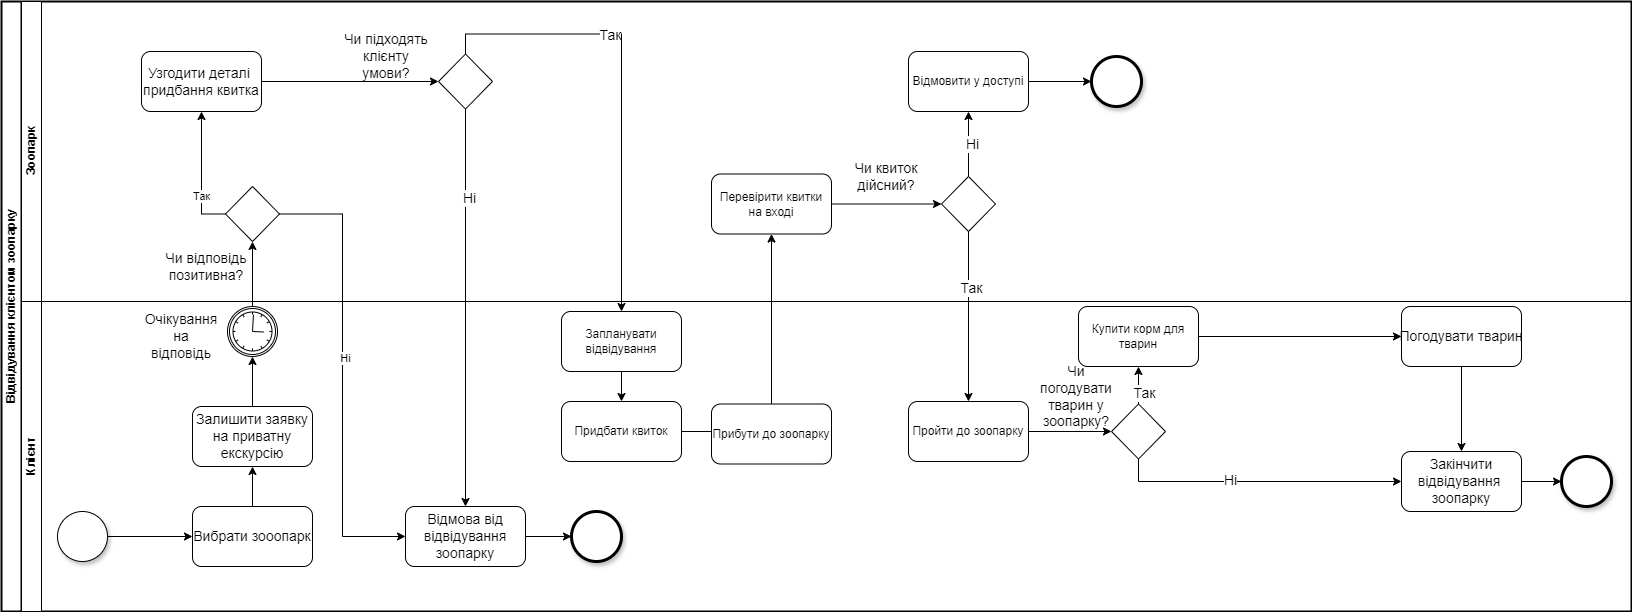

The diagram above was exported from draw.io. Its source (the exported page's mxGraphModel, read from the mxfile embedded in the PNG):
<mxGraphModel dx="2228" dy="608" grid="1" gridSize="10" guides="1" tooltips="1" connect="1" arrows="1" fold="1" page="1" pageScale="1" pageWidth="827" pageHeight="1169" math="0" shadow="0">
  <root>
    <mxCell id="0" />
    <mxCell id="1" parent="0" />
    <mxCell id="dNxyNK7c78bLwvsdeMH5-19" value="Відвідування клієнтом зоопарку" style="swimlane;html=1;childLayout=stackLayout;resizeParent=1;resizeParentMax=0;horizontal=0;startSize=20;horizontalStack=0;strokeWidth=2;" parent="1" vertex="1">
      <mxGeometry x="-50" y="30" width="1630" height="610" as="geometry" />
    </mxCell>
    <mxCell id="dNxyNK7c78bLwvsdeMH5-27" value="" style="edgeStyle=orthogonalEdgeStyle;rounded=0;orthogonalLoop=1;jettySize=auto;html=1;dashed=1;endArrow=none;endFill=0;" parent="dNxyNK7c78bLwvsdeMH5-19" edge="1">
      <mxGeometry relative="1" as="geometry">
        <mxPoint x="180" y="90" as="sourcePoint" />
        <mxPoint x="180.0588235294117" y="89.99999999999989" as="targetPoint" />
      </mxGeometry>
    </mxCell>
    <mxCell id="bPt9nrfwPaK9WPptZqE3-49" value="" style="endArrow=classic;html=1;rounded=0;exitX=0.5;exitY=1;exitDx=0;exitDy=0;" parent="dNxyNK7c78bLwvsdeMH5-19" source="45RHFXxPBoBrGw8yqU5K-12" target="45RHFXxPBoBrGw8yqU5K-13" edge="1">
      <mxGeometry relative="1" as="geometry">
        <mxPoint x="743" y="210" as="sourcePoint" />
        <mxPoint x="417" y="110" as="targetPoint" />
        <Array as="points" />
      </mxGeometry>
    </mxCell>
    <mxCell id="45RHFXxPBoBrGw8yqU5K-14" value="&lt;font style=&quot;font-size: 14px;&quot;&gt;Ні&lt;/font&gt;" style="edgeLabel;html=1;align=center;verticalAlign=middle;resizable=0;points=[];" parent="bPt9nrfwPaK9WPptZqE3-49" connectable="0" vertex="1">
      <mxGeometry x="-0.5522" y="3" relative="1" as="geometry">
        <mxPoint as="offset" />
      </mxGeometry>
    </mxCell>
    <mxCell id="LdXhmOOHsEhvyBvg86tA-8" style="edgeStyle=orthogonalEdgeStyle;rounded=0;orthogonalLoop=1;jettySize=auto;html=1;entryX=0.5;entryY=1;entryDx=0;entryDy=0;" parent="dNxyNK7c78bLwvsdeMH5-19" source="LdXhmOOHsEhvyBvg86tA-7" target="LdXhmOOHsEhvyBvg86tA-9" edge="1">
      <mxGeometry relative="1" as="geometry">
        <mxPoint x="810" y="240" as="targetPoint" />
      </mxGeometry>
    </mxCell>
    <mxCell id="ffwCvdYgd1UM7f0gCD9F-1" style="edgeStyle=orthogonalEdgeStyle;rounded=0;orthogonalLoop=1;jettySize=auto;html=1;exitX=0.5;exitY=0;exitDx=0;exitDy=0;entryX=0.5;entryY=0;entryDx=0;entryDy=0;" parent="dNxyNK7c78bLwvsdeMH5-19" source="45RHFXxPBoBrGw8yqU5K-12" target="LdXhmOOHsEhvyBvg86tA-5" edge="1">
      <mxGeometry relative="1" as="geometry" />
    </mxCell>
    <mxCell id="ffwCvdYgd1UM7f0gCD9F-2" value="&lt;font style=&quot;font-size: 14px;&quot;&gt;Так&lt;/font&gt;" style="edgeLabel;html=1;align=center;verticalAlign=middle;resizable=0;points=[];" parent="ffwCvdYgd1UM7f0gCD9F-1" connectable="0" vertex="1">
      <mxGeometry x="-0.277" y="-1" relative="1" as="geometry">
        <mxPoint as="offset" />
      </mxGeometry>
    </mxCell>
    <mxCell id="dNxyNK7c78bLwvsdeMH5-21" value="Зоопарк" style="swimlane;html=1;startSize=20;horizontal=0;" parent="dNxyNK7c78bLwvsdeMH5-19" vertex="1">
      <mxGeometry x="20" width="1610" height="300" as="geometry" />
    </mxCell>
    <mxCell id="_8o4TpzwYzxCPp7S3hH9-2" value="&lt;font style=&quot;font-size: 14px;&quot;&gt;Чи підходять клієнту умови?&lt;/font&gt;" style="text;html=1;align=center;verticalAlign=middle;whiteSpace=wrap;rounded=0;" parent="dNxyNK7c78bLwvsdeMH5-21" vertex="1">
      <mxGeometry x="320" y="30" width="90" height="50" as="geometry" />
    </mxCell>
    <mxCell id="45RHFXxPBoBrGw8yqU5K-8" value="&lt;font style=&quot;font-size: 14px;&quot;&gt;Узгодити деталі&amp;nbsp;&lt;br&gt;придбання квитка&lt;/font&gt;" style="rounded=1;whiteSpace=wrap;html=1;" parent="dNxyNK7c78bLwvsdeMH5-21" vertex="1">
      <mxGeometry x="120" y="50" width="120" height="60" as="geometry" />
    </mxCell>
    <mxCell id="45RHFXxPBoBrGw8yqU5K-12" value="" style="rhombus;whiteSpace=wrap;html=1;" parent="dNxyNK7c78bLwvsdeMH5-21" vertex="1">
      <mxGeometry x="417" y="52.5" width="54" height="55" as="geometry" />
    </mxCell>
    <mxCell id="45RHFXxPBoBrGw8yqU5K-11" value="" style="edgeStyle=orthogonalEdgeStyle;rounded=0;orthogonalLoop=1;jettySize=auto;html=1;exitX=1;exitY=0.5;exitDx=0;exitDy=0;entryX=0;entryY=0.5;entryDx=0;entryDy=0;" parent="dNxyNK7c78bLwvsdeMH5-21" source="45RHFXxPBoBrGw8yqU5K-8" target="45RHFXxPBoBrGw8yqU5K-12" edge="1">
      <mxGeometry relative="1" as="geometry">
        <mxPoint x="737" y="425" as="sourcePoint" />
        <mxPoint x="370" y="190" as="targetPoint" />
      </mxGeometry>
    </mxCell>
    <mxCell id="16CsFPVlL5h-5G4aSl7C-2" style="edgeStyle=orthogonalEdgeStyle;rounded=0;orthogonalLoop=1;jettySize=auto;html=1;entryX=0;entryY=0.5;entryDx=0;entryDy=0;" parent="dNxyNK7c78bLwvsdeMH5-21" source="LdXhmOOHsEhvyBvg86tA-9" target="16CsFPVlL5h-5G4aSl7C-1" edge="1">
      <mxGeometry relative="1" as="geometry" />
    </mxCell>
    <mxCell id="LdXhmOOHsEhvyBvg86tA-9" value="Перевірити квитки на вході" style="rounded=1;whiteSpace=wrap;html=1;" parent="dNxyNK7c78bLwvsdeMH5-21" vertex="1">
      <mxGeometry x="690" y="172.5" width="120" height="60" as="geometry" />
    </mxCell>
    <mxCell id="16CsFPVlL5h-5G4aSl7C-5" style="edgeStyle=orthogonalEdgeStyle;rounded=0;orthogonalLoop=1;jettySize=auto;html=1;entryX=0.5;entryY=1;entryDx=0;entryDy=0;" parent="dNxyNK7c78bLwvsdeMH5-21" source="16CsFPVlL5h-5G4aSl7C-1" target="16CsFPVlL5h-5G4aSl7C-6" edge="1">
      <mxGeometry relative="1" as="geometry">
        <mxPoint x="947" y="110" as="targetPoint" />
      </mxGeometry>
    </mxCell>
    <mxCell id="16CsFPVlL5h-5G4aSl7C-7" value="&lt;font style=&quot;font-size: 14px;&quot;&gt;Ні&lt;/font&gt;" style="edgeLabel;html=1;align=center;verticalAlign=middle;resizable=0;points=[];" parent="16CsFPVlL5h-5G4aSl7C-5" connectable="0" vertex="1">
      <mxGeometry x="0.0188" y="-3" relative="1" as="geometry">
        <mxPoint as="offset" />
      </mxGeometry>
    </mxCell>
    <mxCell id="16CsFPVlL5h-5G4aSl7C-1" value="" style="rhombus;whiteSpace=wrap;html=1;" parent="dNxyNK7c78bLwvsdeMH5-21" vertex="1">
      <mxGeometry x="920" y="175" width="54" height="55" as="geometry" />
    </mxCell>
    <mxCell id="16CsFPVlL5h-5G4aSl7C-3" value="&lt;span style=&quot;font-size: 14px;&quot;&gt;Чи квиток дійсний?&lt;/span&gt;" style="text;html=1;align=center;verticalAlign=middle;whiteSpace=wrap;rounded=0;" parent="dNxyNK7c78bLwvsdeMH5-21" vertex="1">
      <mxGeometry x="820" y="150" width="90" height="50" as="geometry" />
    </mxCell>
    <mxCell id="16CsFPVlL5h-5G4aSl7C-6" value="Відмовити у доступі" style="rounded=1;whiteSpace=wrap;html=1;" parent="dNxyNK7c78bLwvsdeMH5-21" vertex="1">
      <mxGeometry x="887" y="50" width="120" height="60" as="geometry" />
    </mxCell>
    <mxCell id="NUu6awXZujZpUpyWcvrc-3" value="" style="edgeStyle=orthogonalEdgeStyle;rounded=0;orthogonalLoop=1;jettySize=auto;html=1;exitX=1;exitY=0.5;exitDx=0;exitDy=0;entryX=0;entryY=0.5;entryDx=0;entryDy=0;" parent="dNxyNK7c78bLwvsdeMH5-21" source="16CsFPVlL5h-5G4aSl7C-6" target="NUu6awXZujZpUpyWcvrc-4" edge="1">
      <mxGeometry relative="1" as="geometry">
        <mxPoint x="1310" y="240" as="sourcePoint" />
        <mxPoint x="1060" y="80" as="targetPoint" />
      </mxGeometry>
    </mxCell>
    <mxCell id="NUu6awXZujZpUpyWcvrc-4" value="" style="ellipse;whiteSpace=wrap;html=1;aspect=fixed;fillColor=#FFFFFF;strokeColor=#000000;shadow=1;strokeWidth=3;" parent="dNxyNK7c78bLwvsdeMH5-21" vertex="1">
      <mxGeometry x="1070" y="55" width="50" height="50" as="geometry" />
    </mxCell>
    <mxCell id="16CsFPVlL5h-5G4aSl7C-18" style="edgeStyle=orthogonalEdgeStyle;rounded=0;orthogonalLoop=1;jettySize=auto;html=1;exitX=0;exitY=0.5;exitDx=0;exitDy=0;entryX=0.5;entryY=1;entryDx=0;entryDy=0;" parent="dNxyNK7c78bLwvsdeMH5-21" source="16CsFPVlL5h-5G4aSl7C-12" target="45RHFXxPBoBrGw8yqU5K-8" edge="1">
      <mxGeometry relative="1" as="geometry">
        <mxPoint x="90" y="80" as="targetPoint" />
      </mxGeometry>
    </mxCell>
    <mxCell id="16CsFPVlL5h-5G4aSl7C-19" value="Так" style="edgeLabel;html=1;align=center;verticalAlign=middle;resizable=0;points=[];" parent="16CsFPVlL5h-5G4aSl7C-18" connectable="0" vertex="1">
      <mxGeometry x="-0.3331" y="1" relative="1" as="geometry">
        <mxPoint as="offset" />
      </mxGeometry>
    </mxCell>
    <mxCell id="16CsFPVlL5h-5G4aSl7C-12" value="" style="rhombus;whiteSpace=wrap;html=1;" parent="dNxyNK7c78bLwvsdeMH5-21" vertex="1">
      <mxGeometry x="204" y="185" width="54" height="55" as="geometry" />
    </mxCell>
    <mxCell id="16CsFPVlL5h-5G4aSl7C-17" value="&lt;font style=&quot;font-size: 14px;&quot;&gt;Чи відповідь позитивна?&lt;/font&gt;" style="text;html=1;align=center;verticalAlign=middle;whiteSpace=wrap;rounded=0;" parent="dNxyNK7c78bLwvsdeMH5-21" vertex="1">
      <mxGeometry x="140" y="240" width="90" height="50" as="geometry" />
    </mxCell>
    <mxCell id="16CsFPVlL5h-5G4aSl7C-4" style="edgeStyle=orthogonalEdgeStyle;rounded=0;orthogonalLoop=1;jettySize=auto;html=1;entryX=0.5;entryY=0;entryDx=0;entryDy=0;" parent="dNxyNK7c78bLwvsdeMH5-19" source="16CsFPVlL5h-5G4aSl7C-1" target="hyPp3KsAMfbOhh0ctE5T-2" edge="1">
      <mxGeometry relative="1" as="geometry" />
    </mxCell>
    <mxCell id="16CsFPVlL5h-5G4aSl7C-8" value="&lt;font style=&quot;font-size: 14px;&quot;&gt;Так&lt;/font&gt;" style="edgeLabel;html=1;align=center;verticalAlign=middle;resizable=0;points=[];" parent="16CsFPVlL5h-5G4aSl7C-4" connectable="0" vertex="1">
      <mxGeometry x="-0.3425" y="2" relative="1" as="geometry">
        <mxPoint as="offset" />
      </mxGeometry>
    </mxCell>
    <mxCell id="dNxyNK7c78bLwvsdeMH5-22" value="Клієнт" style="swimlane;html=1;startSize=20;horizontal=0;" parent="dNxyNK7c78bLwvsdeMH5-19" vertex="1">
      <mxGeometry x="20" y="300" width="1610" height="310" as="geometry" />
    </mxCell>
    <mxCell id="bPt9nrfwPaK9WPptZqE3-15" value="" style="edgeStyle=orthogonalEdgeStyle;rounded=0;orthogonalLoop=1;jettySize=auto;html=1;entryX=0.5;entryY=1;entryDx=0;entryDy=0;exitX=0.5;exitY=0;exitDx=0;exitDy=0;" parent="dNxyNK7c78bLwvsdeMH5-22" source="_8o4TpzwYzxCPp7S3hH9-5" target="_8o4TpzwYzxCPp7S3hH9-11" edge="1">
      <mxGeometry relative="1" as="geometry">
        <mxPoint x="171" y="155" as="sourcePoint" />
        <mxPoint x="98.00000000000023" y="105" as="targetPoint" />
      </mxGeometry>
    </mxCell>
    <mxCell id="_8o4TpzwYzxCPp7S3hH9-6" style="edgeStyle=orthogonalEdgeStyle;rounded=0;orthogonalLoop=1;jettySize=auto;html=1;entryX=0;entryY=0.5;entryDx=0;entryDy=0;" parent="dNxyNK7c78bLwvsdeMH5-22" source="bPt9nrfwPaK9WPptZqE3-2" target="_8o4TpzwYzxCPp7S3hH9-5" edge="1">
      <mxGeometry relative="1" as="geometry" />
    </mxCell>
    <mxCell id="bPt9nrfwPaK9WPptZqE3-2" value="" style="ellipse;whiteSpace=wrap;html=1;aspect=fixed;fillColor=#FFFFFF;strokeColor=#000000;shadow=1;" parent="dNxyNK7c78bLwvsdeMH5-22" vertex="1">
      <mxGeometry x="36" y="210" width="50" height="50" as="geometry" />
    </mxCell>
    <mxCell id="_8o4TpzwYzxCPp7S3hH9-5" value="&lt;font style=&quot;font-size: 14px;&quot;&gt;Вибрати зооопарк&lt;/font&gt;" style="rounded=1;whiteSpace=wrap;html=1;" parent="dNxyNK7c78bLwvsdeMH5-22" vertex="1">
      <mxGeometry x="171" y="205" width="120" height="60" as="geometry" />
    </mxCell>
    <mxCell id="_8o4TpzwYzxCPp7S3hH9-11" value="&lt;span style=&quot;font-size: 14px;&quot;&gt;Залишити заявку на приватну екскурсію&lt;/span&gt;" style="rounded=1;whiteSpace=wrap;html=1;" parent="dNxyNK7c78bLwvsdeMH5-22" vertex="1">
      <mxGeometry x="171" y="105" width="120" height="60" as="geometry" />
    </mxCell>
    <mxCell id="45RHFXxPBoBrGw8yqU5K-5" value="" style="ellipse;whiteSpace=wrap;html=1;aspect=fixed;fillColor=#FFFFFF;strokeColor=#000000;shadow=1;strokeWidth=3;" parent="dNxyNK7c78bLwvsdeMH5-22" vertex="1">
      <mxGeometry x="550" y="210" width="50" height="50" as="geometry" />
    </mxCell>
    <mxCell id="45RHFXxPBoBrGw8yqU5K-13" value="&lt;font style=&quot;font-size: 14px;&quot;&gt;Відмова від відвідування зоопарку&lt;/font&gt;" style="rounded=1;whiteSpace=wrap;html=1;" parent="dNxyNK7c78bLwvsdeMH5-22" vertex="1">
      <mxGeometry x="384" y="205" width="120" height="60" as="geometry" />
    </mxCell>
    <mxCell id="45RHFXxPBoBrGw8yqU5K-16" value="" style="edgeStyle=orthogonalEdgeStyle;rounded=0;orthogonalLoop=1;jettySize=auto;html=1;exitX=1;exitY=0.5;exitDx=0;exitDy=0;" parent="dNxyNK7c78bLwvsdeMH5-22" source="45RHFXxPBoBrGw8yqU5K-13" target="45RHFXxPBoBrGw8yqU5K-5" edge="1">
      <mxGeometry relative="1" as="geometry">
        <mxPoint x="906" y="85" as="sourcePoint" />
        <mxPoint x="500" y="135" as="targetPoint" />
      </mxGeometry>
    </mxCell>
    <mxCell id="LdXhmOOHsEhvyBvg86tA-6" style="edgeStyle=orthogonalEdgeStyle;rounded=0;orthogonalLoop=1;jettySize=auto;html=1;" parent="dNxyNK7c78bLwvsdeMH5-22" source="LdXhmOOHsEhvyBvg86tA-1" edge="1">
      <mxGeometry relative="1" as="geometry">
        <mxPoint x="730" y="130" as="targetPoint" />
      </mxGeometry>
    </mxCell>
    <mxCell id="LdXhmOOHsEhvyBvg86tA-1" value="Придбати квиток" style="rounded=1;whiteSpace=wrap;html=1;" parent="dNxyNK7c78bLwvsdeMH5-22" vertex="1">
      <mxGeometry x="540" y="100" width="120" height="60" as="geometry" />
    </mxCell>
    <mxCell id="LdXhmOOHsEhvyBvg86tA-7" value="Прибути до зоопарку" style="rounded=1;whiteSpace=wrap;html=1;" parent="dNxyNK7c78bLwvsdeMH5-22" vertex="1">
      <mxGeometry x="690" y="102.5" width="120" height="60" as="geometry" />
    </mxCell>
    <mxCell id="hyPp3KsAMfbOhh0ctE5T-3" style="edgeStyle=orthogonalEdgeStyle;rounded=0;orthogonalLoop=1;jettySize=auto;html=1;" parent="dNxyNK7c78bLwvsdeMH5-22" source="hyPp3KsAMfbOhh0ctE5T-2" edge="1">
      <mxGeometry relative="1" as="geometry">
        <mxPoint x="1090" y="130" as="targetPoint" />
      </mxGeometry>
    </mxCell>
    <mxCell id="hyPp3KsAMfbOhh0ctE5T-2" value="Пройти до зоопарку" style="rounded=1;whiteSpace=wrap;html=1;" parent="dNxyNK7c78bLwvsdeMH5-22" vertex="1">
      <mxGeometry x="887" y="100" width="120" height="60" as="geometry" />
    </mxCell>
    <mxCell id="ffwCvdYgd1UM7f0gCD9F-4" style="edgeStyle=orthogonalEdgeStyle;rounded=0;orthogonalLoop=1;jettySize=auto;html=1;exitX=0.5;exitY=1;exitDx=0;exitDy=0;entryX=0;entryY=0.5;entryDx=0;entryDy=0;" parent="dNxyNK7c78bLwvsdeMH5-22" source="hyPp3KsAMfbOhh0ctE5T-4" target="45RHFXxPBoBrGw8yqU5K-21" edge="1">
      <mxGeometry relative="1" as="geometry" />
    </mxCell>
    <mxCell id="ffwCvdYgd1UM7f0gCD9F-5" value="&lt;font style=&quot;font-size: 14px;&quot;&gt;Ні&lt;/font&gt;" style="edgeLabel;html=1;align=center;verticalAlign=middle;resizable=0;points=[];" parent="ffwCvdYgd1UM7f0gCD9F-4" connectable="0" vertex="1">
      <mxGeometry x="-0.2021" y="2" relative="1" as="geometry">
        <mxPoint as="offset" />
      </mxGeometry>
    </mxCell>
    <mxCell id="hyPp3KsAMfbOhh0ctE5T-4" value="" style="rhombus;whiteSpace=wrap;html=1;" parent="dNxyNK7c78bLwvsdeMH5-22" vertex="1">
      <mxGeometry x="1090" y="102.5" width="54" height="55" as="geometry" />
    </mxCell>
    <mxCell id="hyPp3KsAMfbOhh0ctE5T-5" value="&lt;font style=&quot;font-size: 14px;&quot;&gt;Чи погодувати тварин у зоопарку?&lt;/font&gt;" style="text;html=1;align=center;verticalAlign=middle;whiteSpace=wrap;rounded=0;" parent="dNxyNK7c78bLwvsdeMH5-22" vertex="1">
      <mxGeometry x="1020" y="70" width="70" height="50" as="geometry" />
    </mxCell>
    <mxCell id="45RHFXxPBoBrGw8yqU5K-21" value="&lt;font style=&quot;font-size: 14px;&quot;&gt;Закінчити відвідування&amp;nbsp;&lt;br&gt;зоопарку&lt;/font&gt;" style="rounded=1;whiteSpace=wrap;html=1;" parent="dNxyNK7c78bLwvsdeMH5-22" vertex="1">
      <mxGeometry x="1380" y="150" width="120" height="60" as="geometry" />
    </mxCell>
    <mxCell id="45RHFXxPBoBrGw8yqU5K-22" value="" style="edgeStyle=orthogonalEdgeStyle;rounded=0;orthogonalLoop=1;jettySize=auto;html=1;exitX=1;exitY=0.5;exitDx=0;exitDy=0;entryX=0;entryY=0.5;entryDx=0;entryDy=0;" parent="dNxyNK7c78bLwvsdeMH5-22" source="45RHFXxPBoBrGw8yqU5K-21" target="45RHFXxPBoBrGw8yqU5K-71" edge="1">
      <mxGeometry relative="1" as="geometry">
        <mxPoint x="1331" y="129.57" as="sourcePoint" />
        <mxPoint x="1420" y="128" as="targetPoint" />
      </mxGeometry>
    </mxCell>
    <mxCell id="45RHFXxPBoBrGw8yqU5K-71" value="" style="ellipse;whiteSpace=wrap;html=1;aspect=fixed;fillColor=#FFFFFF;strokeColor=#000000;shadow=1;strokeWidth=3;" parent="dNxyNK7c78bLwvsdeMH5-22" vertex="1">
      <mxGeometry x="1540" y="155" width="50" height="50" as="geometry" />
    </mxCell>
    <mxCell id="45RHFXxPBoBrGw8yqU5K-76" style="edgeStyle=orthogonalEdgeStyle;rounded=0;orthogonalLoop=1;jettySize=auto;html=1;exitX=0.5;exitY=0;exitDx=0;exitDy=0;" parent="dNxyNK7c78bLwvsdeMH5-22" source="_8o4TpzwYzxCPp7S3hH9-11" target="NUu6awXZujZpUpyWcvrc-2" edge="1">
      <mxGeometry relative="1" as="geometry">
        <mxPoint x="231" y="55" as="targetPoint" />
      </mxGeometry>
    </mxCell>
    <mxCell id="LdXhmOOHsEhvyBvg86tA-4" value="&lt;font style=&quot;font-size: 14px;&quot;&gt;Очікування на&lt;br&gt;відповідь&lt;/font&gt;" style="text;html=1;align=center;verticalAlign=middle;whiteSpace=wrap;rounded=0;" parent="dNxyNK7c78bLwvsdeMH5-22" vertex="1">
      <mxGeometry x="130" y="20" width="60" height="30" as="geometry" />
    </mxCell>
    <mxCell id="45RHFXxPBoBrGw8yqU5K-24" value="&lt;font style=&quot;font-size: 14px;&quot;&gt;Погодувати&lt;span style=&quot;background-color: initial;&quot;&gt;&amp;nbsp;тварин&lt;/span&gt;&lt;/font&gt;" style="rounded=1;whiteSpace=wrap;html=1;" parent="dNxyNK7c78bLwvsdeMH5-22" vertex="1">
      <mxGeometry x="1380" y="5" width="120" height="60" as="geometry" />
    </mxCell>
    <mxCell id="45RHFXxPBoBrGw8yqU5K-74" value="" style="endArrow=classic;html=1;rounded=0;entryX=0.5;entryY=0;entryDx=0;entryDy=0;exitX=0.5;exitY=1;exitDx=0;exitDy=0;" parent="dNxyNK7c78bLwvsdeMH5-22" source="45RHFXxPBoBrGw8yqU5K-24" target="45RHFXxPBoBrGw8yqU5K-21" edge="1">
      <mxGeometry width="50" height="50" relative="1" as="geometry">
        <mxPoint x="1640" y="-92" as="sourcePoint" />
        <mxPoint x="1720" y="-75" as="targetPoint" />
      </mxGeometry>
    </mxCell>
    <mxCell id="hyPp3KsAMfbOhh0ctE5T-7" value="Купити корм для тварин" style="rounded=1;whiteSpace=wrap;html=1;" parent="dNxyNK7c78bLwvsdeMH5-22" vertex="1">
      <mxGeometry x="1057" y="5" width="120" height="60" as="geometry" />
    </mxCell>
    <mxCell id="hyPp3KsAMfbOhh0ctE5T-6" style="edgeStyle=orthogonalEdgeStyle;rounded=0;orthogonalLoop=1;jettySize=auto;html=1;entryX=0.5;entryY=1;entryDx=0;entryDy=0;" parent="dNxyNK7c78bLwvsdeMH5-22" source="hyPp3KsAMfbOhh0ctE5T-4" target="hyPp3KsAMfbOhh0ctE5T-7" edge="1">
      <mxGeometry relative="1" as="geometry">
        <mxPoint x="1097" y="-360" as="targetPoint" />
      </mxGeometry>
    </mxCell>
    <mxCell id="45RHFXxPBoBrGw8yqU5K-19" value="&lt;font style=&quot;font-size: 14px;&quot;&gt;Так&lt;/font&gt;" style="edgeLabel;html=1;align=center;verticalAlign=middle;resizable=0;points=[];" parent="hyPp3KsAMfbOhh0ctE5T-6" connectable="0" vertex="1">
      <mxGeometry x="-0.4992" y="-5" relative="1" as="geometry">
        <mxPoint as="offset" />
      </mxGeometry>
    </mxCell>
    <mxCell id="hyPp3KsAMfbOhh0ctE5T-8" value="&lt;div&gt;&lt;br&gt;&lt;/div&gt;&lt;div&gt;&lt;br&gt;&lt;/div&gt;" style="edgeLabel;html=1;align=center;verticalAlign=middle;resizable=0;points=[];" parent="hyPp3KsAMfbOhh0ctE5T-6" connectable="0" vertex="1">
      <mxGeometry x="0.9349" y="1" relative="1" as="geometry">
        <mxPoint as="offset" />
      </mxGeometry>
    </mxCell>
    <mxCell id="45RHFXxPBoBrGw8yqU5K-23" value="" style="edgeStyle=orthogonalEdgeStyle;rounded=0;orthogonalLoop=1;jettySize=auto;html=1;exitX=1;exitY=0.5;exitDx=0;exitDy=0;entryX=0;entryY=0.5;entryDx=0;entryDy=0;" parent="dNxyNK7c78bLwvsdeMH5-22" source="hyPp3KsAMfbOhh0ctE5T-7" target="45RHFXxPBoBrGw8yqU5K-24" edge="1">
      <mxGeometry relative="1" as="geometry">
        <mxPoint x="1190" y="-97.80000000000001" as="sourcePoint" />
        <mxPoint x="1279" y="-97.80000000000001" as="targetPoint" />
      </mxGeometry>
    </mxCell>
    <mxCell id="LdXhmOOHsEhvyBvg86tA-5" value="Запланувати відвідування" style="rounded=1;whiteSpace=wrap;html=1;" parent="dNxyNK7c78bLwvsdeMH5-22" vertex="1">
      <mxGeometry x="540" y="10" width="120" height="60" as="geometry" />
    </mxCell>
    <mxCell id="45RHFXxPBoBrGw8yqU5K-18" value="" style="endArrow=classic;html=1;rounded=0;entryX=0.5;entryY=0;entryDx=0;entryDy=0;exitX=0.5;exitY=1;exitDx=0;exitDy=0;" parent="dNxyNK7c78bLwvsdeMH5-22" source="LdXhmOOHsEhvyBvg86tA-5" target="LdXhmOOHsEhvyBvg86tA-1" edge="1">
      <mxGeometry width="50" height="50" relative="1" as="geometry">
        <mxPoint x="906" y="85" as="sourcePoint" />
        <mxPoint x="966" y="85" as="targetPoint" />
      </mxGeometry>
    </mxCell>
    <mxCell id="NUu6awXZujZpUpyWcvrc-2" value="" style="points=[[0.145,0.145,0],[0.5,0,0],[0.855,0.145,0],[1,0.5,0],[0.855,0.855,0],[0.5,1,0],[0.145,0.855,0],[0,0.5,0]];shape=mxgraph.bpmn.event;html=1;verticalLabelPosition=bottom;labelBackgroundColor=#ffffff;verticalAlign=top;align=center;perimeter=ellipsePerimeter;outlineConnect=0;aspect=fixed;outline=boundInt;symbol=timer;" parent="dNxyNK7c78bLwvsdeMH5-22" vertex="1">
      <mxGeometry x="206" y="5" width="50" height="50" as="geometry" />
    </mxCell>
    <mxCell id="16CsFPVlL5h-5G4aSl7C-15" style="edgeStyle=orthogonalEdgeStyle;rounded=0;orthogonalLoop=1;jettySize=auto;html=1;entryX=0.5;entryY=1;entryDx=0;entryDy=0;" parent="dNxyNK7c78bLwvsdeMH5-19" source="NUu6awXZujZpUpyWcvrc-2" target="16CsFPVlL5h-5G4aSl7C-12" edge="1">
      <mxGeometry relative="1" as="geometry" />
    </mxCell>
    <mxCell id="16CsFPVlL5h-5G4aSl7C-20" style="edgeStyle=orthogonalEdgeStyle;rounded=0;orthogonalLoop=1;jettySize=auto;html=1;entryX=0;entryY=0.5;entryDx=0;entryDy=0;" parent="dNxyNK7c78bLwvsdeMH5-19" source="16CsFPVlL5h-5G4aSl7C-12" target="45RHFXxPBoBrGw8yqU5K-13" edge="1">
      <mxGeometry relative="1" as="geometry" />
    </mxCell>
    <mxCell id="16CsFPVlL5h-5G4aSl7C-21" value="Ні" style="edgeLabel;html=1;align=center;verticalAlign=middle;resizable=0;points=[];" parent="16CsFPVlL5h-5G4aSl7C-20" connectable="0" vertex="1">
      <mxGeometry x="-0.0786" y="2" relative="1" as="geometry">
        <mxPoint as="offset" />
      </mxGeometry>
    </mxCell>
  </root>
</mxGraphModel>